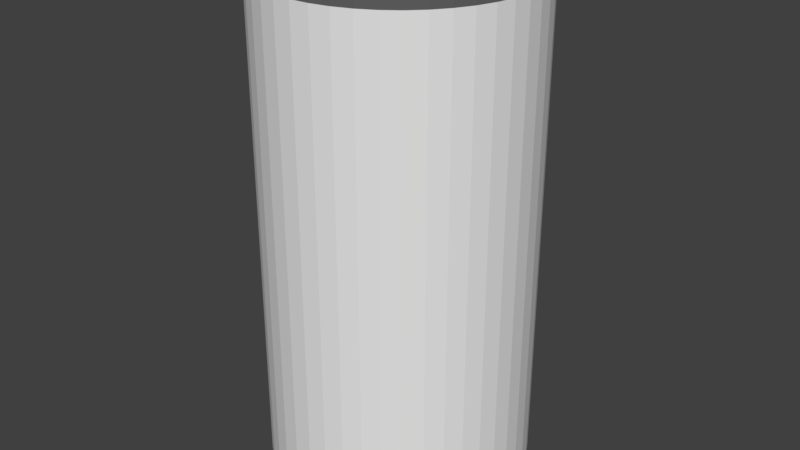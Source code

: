 # Source: BevelCylinder.blend  (saved by Blender 2.78.0; exported with 4.5.12 LTS)
import bpy
from mathutils import Matrix  # noqa: F401  (used for matrix-valued properties, if any)

bpy.ops.wm.read_factory_settings(use_empty=True)
scene = bpy.context.scene
scene.name = 'Scene'

# ---- collections
col_collection_1 = bpy.data.collections.new('Collection 1'); scene.collection.children.link(col_collection_1)

# ---- materials (node trees are filled in below, after node groups)
mat_faces = bpy.data.materials.new('Faces')
mat_faces.alpha_threshold = 0.0
mat_faces.use_transparent_shadow = False
mat_faces.roughness = 0.5
mat_edges = bpy.data.materials.new('Edges')
mat_edges.alpha_threshold = 0.0
mat_edges.use_transparent_shadow = False
mat_edges.diffuse_color = (0.1065, 0.1065, 0.1065, 1.0)
mat_edges.roughness = 0.5

# ---- material node trees

# ---- world
world_world = bpy.data.worlds.new('World'); scene.world = world_world
world_world.color = (0.05088, 0.05088, 0.05088)
world_world.use_sun_shadow = False
world_world.sun_shadow_jitter_overblur = 0.0
world_world.cycles.sampling_method = 'MANUAL'

# ---- meshes
me_cylinder = bpy.data.meshes.new('Cylinder')
me_cylinder.from_pydata([(-4.482e-07, 0.9333, -5.96e-08), (-3.732e-07, 1.0, 0.06651), (-3.951e-07, 0.9805, 0.01948), (-4.496e-07, 0.9333, 2.0), (-3.732e-07, 1.0, 1.933), (-3.956e-07, 0.9805, 1.981), (0.1328, 0.9238, -5.96e-08), (0.1423, 0.9898, 0.06651), (0.1395, 0.9705, 0.01948), (0.1328, 0.9238, 2.0), (0.1423, 0.9898, 1.933), (0.1395, 0.9705, 1.981), (0.2629, 0.8955, -5.96e-08), (0.2817, 0.9595, 0.06651), (0.2762, 0.9408, 0.01948), (0.2629, 0.8955, 2.0), (0.2817, 0.9595, 1.933), (0.2762, 0.9408, 1.981), (0.3877, 0.849, -5.96e-08), (0.4154, 0.9096, 0.06651), (0.4073, 0.8919, 0.01948), (0.3877, 0.849, 2.0), (0.4154, 0.9096, 1.933), (0.4073, 0.8919, 1.981), (0.5046, 0.7852, -5.96e-08), (0.5406, 0.8413, 0.06651), (0.5301, 0.8248, 0.01948), (0.5046, 0.7852, 2.0), (0.5406, 0.8413, 1.933), (0.5301, 0.8248, 1.981), (0.6112, 0.7054, -5.96e-08), (0.6549, 0.7557, 0.06651), (0.6421, 0.741, 0.01948), (0.6112, 0.7054, 2.0), (0.6549, 0.7557, 1.933), (0.6421, 0.741, 1.981), (0.7054, 0.6112, -5.96e-08), (0.7557, 0.6549, 0.06651), (0.741, 0.6421, 0.01948), (0.7054, 0.6112, 2.0), (0.7557, 0.6549, 1.933), (0.741, 0.6421, 1.981), (0.7852, 0.5046, -5.96e-08), (0.8413, 0.5406, 0.06651), (0.8248, 0.5301, 0.01948), (0.7852, 0.5046, 2.0), (0.8413, 0.5406, 1.933), (0.8248, 0.5301, 1.981), (0.849, 0.3877, -5.96e-08), (0.9096, 0.4154, 0.06651), (0.8919, 0.4073, 0.01948), (0.849, 0.3877, 2.0), (0.9096, 0.4154, 1.933), (0.8919, 0.4073, 1.981), (0.8955, 0.2629, -5.96e-08), (0.9595, 0.2817, 0.06651), (0.9408, 0.2762, 0.01948), (0.8955, 0.2629, 2.0), (0.9595, 0.2817, 1.933), (0.9408, 0.2762, 1.981), (0.9238, 0.1328, -5.96e-08), (0.9898, 0.1423, 0.06651), (0.9705, 0.1395, 0.01948), (0.9238, 0.1328, 2.0), (0.9898, 0.1423, 1.933), (0.9705, 0.1395, 1.981), (0.9333, -4.233e-10, -5.96e-08), (1.0, -3.626e-10, 0.06651), (0.9805, -3.651e-10, 0.01948), (0.9333, -4.233e-10, 2.0), (1.0, -3.626e-10, 1.933), (0.9805, -3.651e-10, 1.981), (0.9238, -0.1328, -5.96e-08), (0.9898, -0.1423, 0.06651), (0.9705, -0.1395, 0.01948), (0.9238, -0.1328, 2.0), (0.9898, -0.1423, 1.933), (0.9705, -0.1395, 1.981), (0.8955, -0.2629, -5.96e-08), (0.9595, -0.2817, 0.06651), (0.9408, -0.2762, 0.01948), (0.8955, -0.2629, 2.0), (0.9595, -0.2817, 1.933), (0.9408, -0.2762, 1.981), (0.849, -0.3877, -5.96e-08), (0.9096, -0.4154, 0.06651), (0.8919, -0.4073, 0.01948), (0.849, -0.3877, 2.0), (0.9096, -0.4154, 1.933), (0.8919, -0.4073, 1.981), (0.7852, -0.5046, -5.96e-08), (0.8413, -0.5406, 0.06651), (0.8248, -0.5301, 0.01948), (0.7852, -0.5046, 2.0), (0.8413, -0.5406, 1.933), (0.8248, -0.5301, 1.981), (0.7054, -0.6112, -5.96e-08), (0.7557, -0.6549, 0.06651), (0.741, -0.6421, 0.01948), (0.7054, -0.6112, 2.0), (0.7557, -0.6549, 1.933), (0.741, -0.6421, 1.981), (0.6112, -0.7054, -5.96e-08), (0.6549, -0.7557, 0.06651), (0.6421, -0.741, 0.01948), (0.6112, -0.7054, 2.0), (0.6549, -0.7557, 1.933), (0.6421, -0.741, 1.981), (0.5046, -0.7852, -5.96e-08), (0.5406, -0.8413, 0.06651), (0.5301, -0.8248, 0.01948), (0.5046, -0.7852, 2.0), (0.5406, -0.8413, 1.933), (0.5301, -0.8248, 1.981), (0.3877, -0.849, -5.96e-08), (0.4154, -0.9096, 0.06651), (0.4073, -0.8919, 0.01948), (0.3877, -0.849, 2.0), (0.4154, -0.9096, 1.933), (0.4073, -0.8919, 1.981), (0.2629, -0.8955, -5.96e-08), (0.2817, -0.9595, 0.06651), (0.2762, -0.9408, 0.01948), (0.2629, -0.8955, 2.0), (0.2817, -0.9595, 1.933), (0.2762, -0.9408, 1.981), (0.1328, -0.9238, -5.96e-08), (0.1423, -0.9898, 0.06651), (0.1395, -0.9705, 0.01948), (0.1328, -0.9238, 2.0), (0.1423, -0.9898, 1.933), (0.1395, -0.9705, 1.981), (1.707e-07, -0.9333, -5.96e-08), (2.546e-07, -1.0, 0.06651), (2.301e-07, -0.9805, 0.01948), (1.712e-07, -0.9333, 2.0), (2.546e-07, -1.0, 1.933), (2.301e-07, -0.9805, 1.981), (-0.1328, -0.9238, -5.96e-08), (-0.1423, -0.9898, 0.06651), (-0.1395, -0.9705, 0.01948), (-0.1328, -0.9238, 2.0), (-0.1423, -0.9898, 1.933), (-0.1395, -0.9705, 1.981), (-0.2629, -0.8955, -5.96e-08), (-0.2817, -0.9595, 0.06651), (-0.2762, -0.9408, 0.01948), (-0.2629, -0.8955, 2.0), (-0.2817, -0.9595, 1.933), (-0.2762, -0.9408, 1.981), (-0.3877, -0.849, -5.96e-08), (-0.4154, -0.9096, 0.06651), (-0.4073, -0.8919, 0.01948), (-0.3877, -0.849, 2.0), (-0.4154, -0.9096, 1.933), (-0.4073, -0.8919, 1.981), (-0.5046, -0.7852, -5.96e-08), (-0.5406, -0.8413, 0.06651), (-0.5301, -0.8248, 0.01948), (-0.5046, -0.7852, 2.0), (-0.5406, -0.8413, 1.933), (-0.5301, -0.8248, 1.981), (-0.6112, -0.7054, -5.96e-08), (-0.6549, -0.7558, 0.06651), (-0.6421, -0.741, 0.01948), (-0.6112, -0.7054, 2.0), (-0.6549, -0.7558, 1.933), (-0.6421, -0.741, 1.981), (-0.7054, -0.6112, -5.96e-08), (-0.7557, -0.6549, 0.06651), (-0.741, -0.6421, 0.01948), (-0.7054, -0.6112, 2.0), (-0.7557, -0.6549, 1.933), (-0.741, -0.6421, 1.981), (-0.7852, -0.5046, -5.96e-08), (-0.8413, -0.5406, 0.06651), (-0.8248, -0.5301, 0.01948), (-0.7852, -0.5046, 2.0), (-0.8413, -0.5406, 1.933), (-0.8248, -0.5301, 1.981), (-0.849, -0.3877, -5.96e-08), (-0.9096, -0.4154, 0.06651), (-0.8919, -0.4073, 0.01948), (-0.849, -0.3877, 2.0), (-0.9096, -0.4154, 1.933), (-0.8919, -0.4073, 1.981), (-0.8955, -0.2629, -5.96e-08), (-0.9595, -0.2817, 0.06651), (-0.9408, -0.2762, 0.01948), (-0.8955, -0.2629, 2.0), (-0.9595, -0.2817, 1.933), (-0.9408, -0.2762, 1.981), (-0.9238, -0.1328, -5.96e-08), (-0.9898, -0.1423, 0.06651), (-0.9705, -0.1395, 0.01948), (-0.9238, -0.1328, 2.0), (-0.9898, -0.1423, 1.933), (-0.9705, -0.1395, 1.981), (-0.9333, -6.422e-08, -5.96e-08), (-1.0, -6.394e-08, 0.06651), (-0.9805, -6.404e-08, 0.01948), (-0.9333, -6.468e-08, 2.0), (-1.0, -6.394e-08, 1.933), (-0.9805, -6.416e-08, 1.981), (-0.9238, 0.1328, -5.96e-08), (-0.9898, 0.1423, 0.06651), (-0.9705, 0.1395, 0.01948), (-0.9238, 0.1328, 2.0), (-0.9898, 0.1423, 1.933), (-0.9705, 0.1395, 1.981), (-0.8955, 0.2629, -5.96e-08), (-0.9595, 0.2817, 0.06651), (-0.9408, 0.2762, 0.01948), (-0.8955, 0.2629, 2.0), (-0.9595, 0.2817, 1.933), (-0.9408, 0.2762, 1.981), (-0.849, 0.3877, -5.96e-08), (-0.9096, 0.4154, 0.06651), (-0.8919, 0.4073, 0.01948), (-0.849, 0.3877, 2.0), (-0.9096, 0.4154, 1.933), (-0.8919, 0.4073, 1.981), (-0.7852, 0.5046, -5.96e-08), (-0.8413, 0.5406, 0.06651), (-0.8248, 0.5301, 0.01948), (-0.7852, 0.5046, 2.0), (-0.8413, 0.5406, 1.933), (-0.8248, 0.5301, 1.981), (-0.7054, 0.6112, -5.96e-08), (-0.7557, 0.6549, 0.06651), (-0.741, 0.6421, 0.01948), (-0.7054, 0.6112, 2.0), (-0.7557, 0.6549, 1.933), (-0.741, 0.6421, 1.981), (-0.6112, 0.7054, -5.96e-08), (-0.6549, 0.7558, 0.06651), (-0.6421, 0.741, 0.01948), (-0.6112, 0.7054, 2.0), (-0.6549, 0.7558, 1.933), (-0.6421, 0.741, 1.981), (-0.5046, 0.7852, -5.96e-08), (-0.5406, 0.8413, 0.06651), (-0.5301, 0.8248, 0.01948), (-0.5046, 0.7852, 2.0), (-0.5406, 0.8413, 1.933), (-0.5301, 0.8248, 1.981), (-0.3877, 0.849, -5.96e-08), (-0.4154, 0.9096, 0.06651), (-0.4073, 0.8919, 0.01948), (-0.3877, 0.849, 2.0), (-0.4154, 0.9096, 1.933), (-0.4073, 0.8919, 1.981), (-0.2629, 0.8955, -5.96e-08), (-0.2817, 0.9595, 0.06651), (-0.2762, 0.9408, 0.01948), (-0.2629, 0.8955, 2.0), (-0.2817, 0.9595, 1.933), (-0.2762, 0.9408, 1.981), (-0.1328, 0.9238, -5.96e-08), (-0.1423, 0.9898, 0.06651), (-0.1395, 0.9705, 0.01948), (-0.1328, 0.9238, 2.0), (-0.1423, 0.9898, 1.933), (-0.1395, 0.9705, 1.981)], [], [(259, 262, 4, 1), (13, 16, 22, 19), (19, 22, 28, 25), (25, 28, 34, 31), (31, 34, 40, 37), (37, 40, 46, 43), (43, 46, 52, 49), (49, 52, 58, 55), (55, 58, 64, 61), (61, 64, 70, 67), (67, 70, 76, 73), (73, 76, 82, 79), (79, 82, 88, 85), (85, 88, 94, 91), (91, 94, 100, 97), (97, 100, 106, 103), (103, 106, 112, 109), (109, 112, 118, 115), (115, 118, 124, 121), (121, 124, 130, 127), (127, 130, 136, 133), (133, 136, 142, 139), (139, 142, 148, 145), (145, 148, 154, 151), (151, 154, 160, 157), (157, 160, 166, 163), (163, 166, 172, 169), (169, 172, 178, 175), (175, 178, 184, 181), (181, 184, 190, 187), (187, 190, 196, 193), (193, 196, 202, 199), (199, 202, 208, 205), (205, 208, 214, 211), (211, 214, 220, 217), (217, 220, 226, 223), (223, 226, 232, 229), (229, 232, 238, 235), (235, 238, 244, 241), (241, 244, 250, 247), (247, 250, 256, 253), (253, 256, 262, 259), (7, 10, 16, 13), (9, 3, 261, 255, 249, 243, 237, 231, 225, 219, 213, 207, 201, 195, 189, 183, 177, 171, 165, 159, 153, 147, 141, 135, 129, 123, 117, 111, 105, 99, 93, 87, 81, 75, 69, 63, 57, 51, 45, 39, 33, 27, 21, 15), (1, 4, 10, 7), (1, 7, 8, 2), (2, 8, 6, 0), (10, 4, 5, 11), (11, 5, 3, 9), (7, 13, 14, 8), (8, 14, 12, 6), (16, 10, 11, 17), (17, 11, 9, 15), (13, 19, 20, 14), (14, 20, 18, 12), (22, 16, 17, 23), (23, 17, 15, 21), (19, 25, 26, 20), (20, 26, 24, 18), (28, 22, 23, 29), (29, 23, 21, 27), (25, 31, 32, 26), (26, 32, 30, 24), (34, 28, 29, 35), (35, 29, 27, 33), (31, 37, 38, 32), (32, 38, 36, 30), (40, 34, 35, 41), (41, 35, 33, 39), (37, 43, 44, 38), (38, 44, 42, 36), (46, 40, 41, 47), (47, 41, 39, 45), (43, 49, 50, 44), (44, 50, 48, 42), (52, 46, 47, 53), (53, 47, 45, 51), (49, 55, 56, 50), (50, 56, 54, 48), (58, 52, 53, 59), (59, 53, 51, 57), (55, 61, 62, 56), (56, 62, 60, 54), (64, 58, 59, 65), (65, 59, 57, 63), (61, 67, 68, 62), (62, 68, 66, 60), (70, 64, 65, 71), (71, 65, 63, 69), (67, 73, 74, 68), (68, 74, 72, 66), (76, 70, 71, 77), (77, 71, 69, 75), (73, 79, 80, 74), (74, 80, 78, 72), (82, 76, 77, 83), (83, 77, 75, 81), (79, 85, 86, 80), (80, 86, 84, 78), (88, 82, 83, 89), (89, 83, 81, 87), (85, 91, 92, 86), (86, 92, 90, 84), (94, 88, 89, 95), (95, 89, 87, 93), (91, 97, 98, 92), (92, 98, 96, 90), (100, 94, 95, 101), (101, 95, 93, 99), (97, 103, 104, 98), (98, 104, 102, 96), (106, 100, 101, 107), (107, 101, 99, 105), (103, 109, 110, 104), (104, 110, 108, 102), (112, 106, 107, 113), (113, 107, 105, 111), (109, 115, 116, 110), (110, 116, 114, 108), (118, 112, 113, 119), (119, 113, 111, 117), (115, 121, 122, 116), (116, 122, 120, 114), (124, 118, 119, 125), (125, 119, 117, 123), (121, 127, 128, 122), (122, 128, 126, 120), (130, 124, 125, 131), (131, 125, 123, 129), (127, 133, 134, 128), (128, 134, 132, 126), (136, 130, 131, 137), (137, 131, 129, 135), (133, 139, 140, 134), (134, 140, 138, 132), (142, 136, 137, 143), (143, 137, 135, 141), (139, 145, 146, 140), (140, 146, 144, 138), (148, 142, 143, 149), (149, 143, 141, 147), (145, 151, 152, 146), (146, 152, 150, 144), (154, 148, 149, 155), (155, 149, 147, 153), (151, 157, 158, 152), (152, 158, 156, 150), (160, 154, 155, 161), (161, 155, 153, 159), (157, 163, 164, 158), (158, 164, 162, 156), (166, 160, 161, 167), (167, 161, 159, 165), (163, 169, 170, 164), (164, 170, 168, 162), (172, 166, 167, 173), (173, 167, 165, 171), (169, 175, 176, 170), (170, 176, 174, 168), (178, 172, 173, 179), (179, 173, 171, 177), (175, 181, 182, 176), (176, 182, 180, 174), (184, 178, 179, 185), (185, 179, 177, 183), (181, 187, 188, 182), (182, 188, 186, 180), (190, 184, 185, 191), (191, 185, 183, 189), (187, 193, 194, 188), (188, 194, 192, 186), (196, 190, 191, 197), (197, 191, 189, 195), (193, 199, 200, 194), (194, 200, 198, 192), (202, 196, 197, 203), (203, 197, 195, 201), (199, 205, 206, 200), (200, 206, 204, 198), (208, 202, 203, 209), (209, 203, 201, 207), (205, 211, 212, 206), (206, 212, 210, 204), (214, 208, 209, 215), (215, 209, 207, 213), (211, 217, 218, 212), (212, 218, 216, 210), (220, 214, 215, 221), (221, 215, 213, 219), (217, 223, 224, 218), (218, 224, 222, 216), (226, 220, 221, 227), (227, 221, 219, 225), (223, 229, 230, 224), (224, 230, 228, 222), (232, 226, 227, 233), (233, 227, 225, 231), (229, 235, 236, 230), (230, 236, 234, 228), (238, 232, 233, 239), (239, 233, 231, 237), (235, 241, 242, 236), (236, 242, 240, 234), (244, 238, 239, 245), (245, 239, 237, 243), (241, 247, 248, 242), (242, 248, 246, 240), (250, 244, 245, 251), (251, 245, 243, 249), (247, 253, 254, 248), (248, 254, 252, 246), (256, 250, 251, 257), (257, 251, 249, 255), (253, 259, 260, 254), (254, 260, 258, 252), (262, 256, 257, 263), (263, 257, 255, 261), (259, 1, 2, 260), (260, 2, 0, 258), (4, 262, 263, 5), (5, 263, 261, 3), (0, 6, 12, 18, 24, 30, 36, 42, 48, 54, 60, 66, 72, 78, 84, 90, 96, 102, 108, 114, 120, 126, 132, 138, 144, 150, 156, 162, 168, 174, 180, 186, 192, 198, 204, 210, 216, 222, 228, 234, 240, 246, 252, 258)])
me_cylinder.polygons.foreach_set('material_index', [0, 0, 0, 0, 0, 0, 0, 0, 0, 0, 0, 0, 0, 0, 0, 0, 0, 0, 0, 0, 0, 0, 0, 0, 0, 0, 0, 0, 0, 0, 0, 0, 0, 0, 0, 0, 0, 0, 0, 0, 0, 0, 0, 0, 0, 1, 1, 1, 1, 1, 1, 1, 1, 1, 1, 1, 1, 1, 1, 1, 1, 1, 1, 1, 1, 1, 1, 1, 1, 1, 1, 1, 1, 1, 1, 1, 1, 1, 1, 1, 1, 1, 1, 1, 1, 1, 1, 1, 1, 1, 1, 1, 1, 1, 1, 1, 1, 1, 1, 1, 1, 1, 1, 1, 1, 1, 1, 1, 1, 1, 1, 1, 1, 1, 1, 1, 1, 1, 1, 1, 1, 1, 1, 1, 1, 1, 1, 1, 1, 1, 1, 1, 1, 1, 1, 1, 1, 1, 1, 1, 1, 1, 1, 1, 1, 1, 1, 1, 1, 1, 1, 1, 1, 1, 1, 1, 1, 1, 1, 1, 1, 1, 1, 1, 1, 1, 1, 1, 1, 1, 1, 1, 1, 1, 1, 1, 1, 1, 1, 1, 1, 1, 1, 1, 1, 1, 1, 1, 1, 1, 1, 1, 1, 1, 1, 1, 1, 1, 1, 1, 1, 1, 1, 1, 1, 1, 1, 1, 1, 1, 1, 1, 1, 1, 1, 1, 1, 1, 1, 1, 1, 0])
me_cylinder.materials.append(mat_faces)
me_cylinder.materials.append(mat_edges)
me_cylinder.use_remesh_preserve_volume = False
me_cylinder.use_remesh_preserve_attributes = False
me_cylinder.use_mirror_vertex_groups = False
me_cylinder.update()

# ---- objects
ob_cylinder = bpy.data.objects.new('Cylinder', me_cylinder)

# ---- transforms, parenting, visibility, modifiers, constraints
ob_cylinder.location = (0.0, 0.0, 0.0)
ob_cylinder.scale = (1.0, 1.0, 1.988)
ob_cylinder.lineart.crease_threshold = 0.0

# ---- collection membership
col_collection_1.objects.link(ob_cylinder)

# ---- scene / render settings (as saved in the file)
scene.frame_start = 1; scene.frame_end = 250; scene.frame_set(1)
scene.render.engine = 'BLENDER_EEVEE_NEXT'
scene.render.resolution_percentage = 50
scene.render.dither_intensity = 0.0
scene.cycles.use_denoising = False
scene.cycles.samples = 128
scene.cycles.sampling_pattern = 'TABULATED_SOBOL'
scene.cycles.light_sampling_threshold = 0.0
scene.cycles.use_adaptive_sampling = False
scene.cycles.use_light_tree = False
scene.cycles.blur_glossy = 0.0
scene.cycles.sample_clamp_indirect = 0.0
scene.view_settings.view_transform = 'Standard'
bpy.context.view_layer.update()

# ---- added for rendering (the .blend has no active camera and no usable light): camera, sun
cam_auto = bpy.data.cameras.new('AutoCamera')
cam_auto.lens = 50.0
cam_auto.sensor_width = 36.0
cam_auto.clip_end = 1000.0
ob_auto_camera = bpy.data.objects.new('AutoCamera', cam_auto)
scene.collection.objects.link(ob_auto_camera)
ob_auto_camera.location = (4.51435, -5.41722, 5.59935)
ob_auto_camera.rotation_euler = (1.09748, -7.21219e-08, 0.694738)
scene.camera = ob_auto_camera
light_auto_sun = bpy.data.lights.new('AutoSun', 'SUN')
light_auto_sun.energy = 3.0
light_auto_sun.angle = 0.0523599
ob_auto_sun = bpy.data.objects.new('AutoSun', light_auto_sun)
scene.collection.objects.link(ob_auto_sun)
ob_auto_sun.rotation_euler = (0.872665, 0.174533, 0.523599)
bpy.context.view_layer.update()
